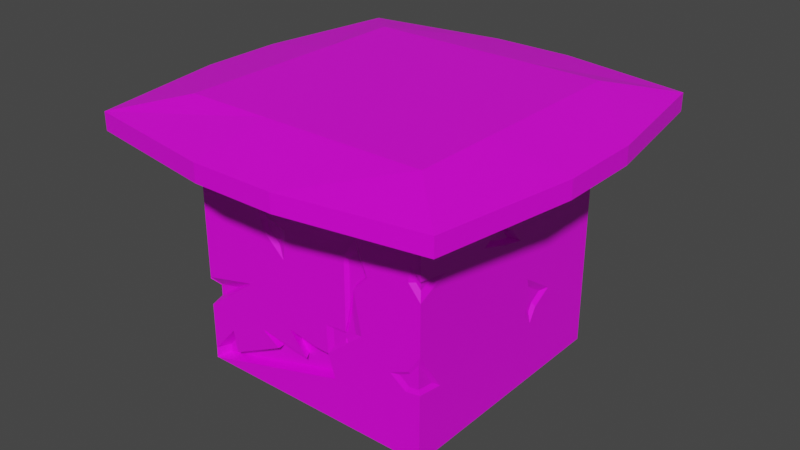 # Source: plataforma_aula_design.blend  (saved by Blender 3.0.42; exported with 4.5.12 LTS)
import bpy
from mathutils import Matrix  # noqa: F401  (used for matrix-valued properties, if any)

bpy.ops.wm.read_factory_settings(use_empty=True)
scene = bpy.context.scene
scene.name = 'Scene'

# ---- collections
col_collection = bpy.data.collections.new('Collection'); scene.collection.children.link(col_collection)

# ---- images (referenced by path relative to the original .blend; pixels are not part of the script)
import os
ASSET_DIR = os.environ.get("B2B_ASSET_DIR", "")  # directory of the original .blend (textures are referenced by path, not embedded)
HERE = os.path.dirname(os.path.abspath(__file__))  # packed textures are extracted next to this script under _unpacked/

def load_image(name, relpath, width, height, colorspace="sRGB"):
    """Load a texture the original file referenced (path relative to the .blend, or extracted next to this script)."""
    p = next((c for c in (os.path.join(HERE, relpath), os.path.join(ASSET_DIR, relpath)) if relpath and os.path.exists(c)), "")
    if p:
        img = bpy.data.images.load(p, check_existing=True)
        img.name = name
    else:  # same state as the original file: an image datablock whose file is absent (Cycles renders it pink)
        img = bpy.data.images.new(name, width, height)
        img.source = "FILE"
        img.filepath = "//" + (relpath or name)
    img.colorspace_settings.name = colorspace
    return img
img_template_de_cores_design_de_jogos_png = load_image('template_de_cores_design_de_jogos.png', 'template_de_cores_design_de_jogos.png', 1024, 1024, 'sRGB')

# ---- materials (node trees are filled in below, after node groups)
mat_material = bpy.data.materials.new('Material')
mat_material.alpha_threshold = 0.0
mat_material.use_transparent_shadow = False
mat_material.line_color = (0.0, 0.0, 0.0, 1.0)

# ---- material node trees
mat_material.use_nodes = True; mat_material.node_tree.nodes.clear()
_N = mat_material.node_tree.nodes; _L = mat_material.node_tree.links
n0 = _N.new('ShaderNodeOutputMaterial'); n0.name = 'Material Output'; n0.location = (300, 300)
n1 = _N.new('ShaderNodeBsdfPrincipled'); n1.name = 'Principled BSDF'; n1.location = (10, 300)
n1.distribution = 'GGX'
n1.subsurface_method = 'RANDOM_WALK_SKIN'
n1.inputs[2].default_value = 0.4
n1.inputs[3].default_value = 1.45
n1.inputs[27].default_value = (0.0, 0.0, 0.0, 1.0)
n1.inputs[28].default_value = 1.0
n2 = _N.new('ShaderNodeTexImage'); n2.name = 'Image Texture'; n2.location = (-334, 196)
n2.image = img_template_de_cores_design_de_jogos_png
_L.new(n1.outputs[0], n0.inputs[0])
_L.new(n2.outputs[0], n1.inputs[0])
n0.is_active_output = True

# ---- world
world_world = bpy.data.worlds.new('World'); scene.world = world_world
world_world.use_nodes = True; world_world.node_tree.nodes.clear()
_N = world_world.node_tree.nodes; _L = world_world.node_tree.links
n0 = _N.new('ShaderNodeOutputWorld'); n0.name = 'World Output'; n0.location = (300, 300)
n1 = _N.new('ShaderNodeBackground'); n1.name = 'Background'; n1.location = (10, 300)
n1.inputs[0].default_value = (0.05088, 0.05088, 0.05088, 1.0)
_L.new(n1.outputs[0], n0.inputs[0])
n0.is_active_output = True
world_world.color = (0.05088, 0.05088, 0.05088)
world_world.use_sun_shadow = False
world_world.sun_shadow_jitter_overblur = 0.0

# ---- meshes
me_cube = bpy.data.meshes.new('Cube')
me_cube.from_pydata([(1.0, 1.0, 1.0), (1.0, 1.0, -1.0), (1.0, -1.0, 1.0), (1.0, -1.0, -1.0), (-1.0, 1.0, 1.0), (-1.0, 1.0, -1.0), (-1.0, -1.0, 1.0), (-1.0, -1.0, -1.0), (-1.0, 0.3389, -1.0), (-1.0, -0.3277, -1.0), (1.0, 0.3389, 1.0), (1.0, -0.3277, 1.0), (-1.0, -0.3277, 1.0), (-1.0, 0.3389, 1.0), (1.0, -0.3277, -1.0), (1.0, 0.3389, -1.0), (1.0, 1.0, 0.3666), (1.0, 1.0, -0.3), (-1.0, -1.0, -0.3), (-1.0, -1.0, 0.3666), (1.0, -0.9022, -0.3), (1.0, 0.2582, -0.3), (-1.0, 1.0, 0.3666), (-1.0, 1.0, -0.3), (1.0, 0.3389, 0.3666), (1.0, -0.3277, 0.3666), (1.0, -0.3277, -0.3), (-1.0, -0.3277, 0.3666), (-1.0, -0.3277, -0.3), (-1.0, 0.3389, 0.3666), (-1.0, 0.3389, -0.3), (0.3577, 1.0, -1.0), (-0.3089, 1.0, -1.0), (0.3577, -1.0, 1.0), (-0.3089, -1.0, 1.0), (-0.3089, -1.0, -1.0), (0.3577, -1.0, -1.0), (-0.3089, 1.0, 1.0), (0.3577, 1.0, 1.0), (0.3577, 0.3389, -1.0), (-0.3089, 0.3389, -1.0), (0.3577, -0.3277, -1.0), (-0.3089, -0.3277, -1.0), (-0.3089, 1.0, -0.3), (0.3577, 1.0, -0.3), (-0.3089, 1.0, 0.3666), (0.3577, -1.0, -0.3), (-0.3089, -1.0, -0.3), (0.3577, -1.0, 0.3666), (0.3577, 1.0, 0.4904), (0.8999, -1.0, 0.3666), (1.0, -1.0, 0.2498), (1.0, -1.0, 0.4037), (1.0, -0.7545, 0.3666), (0.9129, -1.0, 0.4989), (0.9808, -0.9748, 0.3863), (0.9808, -0.9748, 0.372), (0.9808, -0.8804, 0.372), (0.9423, -0.9748, 0.372), (0.9808, -0.9748, 0.3271), (0.9473, -0.9748, 0.4229), (1.0, -1.0, -0.1505), (0.898, -1.0, -0.3), (1.0, -1.0, -0.4466), (1.0, -0.7851, -0.479), (0.7489, -1.0, -0.3727), (0.8818, -1.0, -0.4664), (0.9793, -0.9863, -0.2213), (0.9793, -0.9863, -0.3183), (0.9793, -0.9228, -0.3183), (0.9131, -0.9863, -0.3183), (0.9793, -0.9863, -0.4133), (0.9793, -0.8469, -0.4343), (0.8165, -0.9863, -0.3654), (0.9026, -0.9863, -0.4262), (1.0, 0.3389, -0.194), (1.0, 0.4975, -0.3), (1.0, 0.3389, -0.3932), (1.0, 0.2772, -0.5045), (1.0, 0.2015, -0.397), (1.0, 0.2115, -0.1088), (0.9739, 0.3259, -0.2435), (0.9739, 0.3259, -0.3051), (0.9739, 0.418, -0.3051), (0.9739, 0.279, -0.3051), (0.9739, 0.3259, -0.3592), (0.9739, 0.29, -0.4239), (0.9739, 0.2461, -0.3615), (0.9739, 0.2518, -0.194), (1.0, -0.005271, 0.3666), (1.0, -0.3277, 0.5499), (1.0, 0.09301, 0.2496), (1.0, -0.09051, 0.2897), (1.0, -0.2281, 0.4212), (0.9565, -0.06174, 0.3695), (0.9565, -0.2564, 0.3695), (0.9565, -0.002415, 0.2989), (0.9565, -0.1132, 0.3231), (0.9565, -0.2564, 0.4802), (0.9565, -0.1962, 0.4024), (-0.1778, -1.0, 0.3666), (-0.4098, -1.0, 0.3666), (-0.3089, -1.0, 0.2268), (-0.3089, -1.0, 0.4291), (-0.4479, -1.0, 0.4953), (-0.3909, -1.0, 0.303), (-0.2085, -1.0, 0.1335), (-0.2475, -0.9757, 0.3516), (-0.3144, -0.9757, 0.3516), (-0.3144, -0.9757, 0.3835), (-0.3659, -0.9757, 0.3516), (-0.3144, -0.9757, 0.2802), (-0.3854, -0.9757, 0.4173), (-0.3563, -0.9757, 0.3191), (-0.2632, -0.9757, 0.2326), (0.3625, 1.0, 0.3666), (0.1522, 1.0, 0.3666), (0.3577, 1.0, 0.3594), (0.3577, 1.0, 0.2449), (0.3577, 1.0, 0.113), (0.3577, 1.0, -0.02788), (0.03608, 1.0, -0.2233), (0.1559, 1.0, -0.1264), (0.2803, 1.0, -0.1472), (0.1878, 1.0, 0.03164), (0.264, 1.0, 0.1511), (0.2828, 1.0, 0.2472), (0.4459, 1.0, 0.4911), (0.498, 1.0, 0.05587), (0.5447, 1.0, -0.1816), (0.6492, 1.0, -0.03247), (0.5655, 1.0, 0.1183), (0.4523, 1.0, 0.2419), (0.1764, 1.0, 0.4886), (0.1966, 0.934, 0.3189), (0.3543, 0.934, 0.3189), (0.3543, 0.934, 0.4138), (0.358, 0.934, 0.3189), (0.3543, 0.934, 0.3134), (0.3543, 0.934, 0.2255), (0.3543, 0.934, 0.1243), (0.1075, 0.934, -0.1336), (0.1995, 0.934, -0.05929), (0.2949, 0.934, -0.07531), (0.2239, 0.934, 0.06192), (0.3543, 0.934, 0.01625), (0.2824, 0.934, 0.1536), (0.2967, 0.934, 0.2273), (0.4219, 0.934, 0.4144), (0.4619, 0.934, 0.0805), (0.4977, 0.934, -0.1016), (0.5779, 0.934, 0.01273), (0.5137, 0.934, 0.1284), (0.4268, 0.934, 0.2232), (0.2152, 0.934, 0.4124), (-1.0, -0.6407, -0.3), (-1.0, -1.0, -0.2889), (-0.706, -1.0, -0.3), (-1.0, -1.0, -0.5242), (-0.5536, -1.0, -0.1839), (-1.0, -0.8114, -0.8511), (-1.0, -0.8363, -0.4231), (-0.9448, -0.9469, -0.448), (-0.9448, -0.9469, -0.3575), (-0.8262, -0.9469, -0.3575), (-0.9448, -0.802, -0.3575), (-0.9448, -0.9469, -0.3531), (-0.7647, -0.9469, -0.3107), (-0.9448, -0.8708, -0.5798), (-0.9448, -0.8809, -0.4072), (0.519, -1.0, 0.3666), (-1.0, -1.0, -0.9141), (0.182, -1.0, -0.3), (0.3577, -1.0, -0.2183), (-0.3089, -1.0, -0.5508), (-0.3089, -1.0, -0.6273), (-0.3089, -1.0, -0.8061), (0.3789, -1.0, -0.3), (0.3577, -1.0, -0.3182), (0.556, -1.0, 0.2712), (0.4371, -1.0, 0.1408), (0.5014, -1.0, -0.195), (0.4584, -1.0, 0.5225), (0.1891, -1.0, -0.4627), (0.248, -1.0, -0.6498), (-0.02654, -1.0, -0.5938), (-0.175, -1.0, -0.4174), (0.07416, -1.0, -0.4587), (0.179, -1.0, -0.2319), (-0.79, -1.0, -0.6746), (-0.755, -1.0, -0.8531), (-0.4634, -1.0, -0.5272), (-1.0, -0.8569, -0.9291), (0.3601, -0.9859, -0.2794), (0.3466, -0.9859, -0.2794), (0.3466, -0.9859, -0.2272), (0.2341, -0.9859, -0.2794), (0.3466, -0.9859, -0.291), (0.3974, -0.9859, 0.002607), (0.4385, -0.9859, -0.2122), (0.2387, -0.9859, -0.3835), (0.2322, -0.9859, -0.2359), (0.4984, -0.9772, 0.3305), (0.3837, -0.9772, 0.3305), (0.3837, -0.9772, -0.08535), (0.5247, -0.9772, 0.2626), (0.4402, -0.9772, 0.17), (0.4553, -0.9772, 0.4412), (-0.9128, -0.9223, -0.9535), (-0.9128, -0.9223, -0.8793), (-0.3153, -0.9223, -0.5651), (-0.3153, -0.9223, -0.6312), (-0.3153, -0.9223, -0.7858), (0.1154, -0.9223, -0.4889), (0.1663, -0.9223, -0.6507), (-0.0711, -0.9223, -0.6023), (-0.1995, -0.9223, -0.4497), (0.01597, -0.9223, -0.4855), (-0.7312, -0.9223, -0.6722), (-0.701, -0.9223, -0.8265), (-0.4489, -0.9223, -0.5447), (1.0, 1.0, 1.0), (1.0, -1.0, 1.0), (-1.0, 1.0, 1.0), (-1.0, -1.0, 1.0), (1.0, 0.3389, 1.0), (1.0, -0.3277, 1.0), (-1.0, -0.3277, 1.0), (-1.0, 0.3389, 1.0), (0.3577, -1.0, 1.0), (-0.3089, -1.0, 1.0), (-0.3089, 1.0, 1.0), (0.3577, 1.0, 1.0), (1.0, 1.0, 1.017), (1.0, -1.0, 1.017), (-1.0, 1.0, 1.017), (-1.0, -1.0, 1.017), (1.0, 0.3389, 1.017), (1.0, -0.3277, 1.017), (-1.0, -0.3277, 1.017), (-1.0, 0.3389, 1.017), (0.3577, -1.0, 1.017), (-0.3089, -1.0, 1.017), (-0.3089, 1.0, 1.017), (0.3577, 1.0, 1.017), (-0.3089, -1.0, 1.16), (-1.0, -1.0, 1.16), (1.0, -0.3277, 1.16), (1.0, -1.0, 1.16), (-1.0, 0.3389, 1.16), (-1.0, 1.0, 1.16), (0.3577, 1.0, 1.16), (1.0, 1.0, 1.16), (1.0, 0.3389, 1.16), (-1.0, -0.3277, 1.16), (0.3577, -1.0, 1.16), (-0.3089, 1.0, 1.16), (-0.3089, -1.619, 0.9072), (-1.438, -1.438, 0.9072), (1.619, -0.3277, 0.9072), (1.438, -1.438, 0.9072), (-1.619, 0.3389, 0.9072), (-1.438, 1.438, 0.9072), (0.3577, 1.619, 0.9072), (1.438, 1.438, 0.9072), (1.619, 0.3389, 0.9072), (-1.619, -0.3277, 0.9072), (0.3577, -1.619, 0.9072), (-0.3089, 1.619, 0.9072), (-0.3089, -1.619, 1.05), (-1.438, -1.438, 1.05), (1.619, -0.3277, 1.05), (1.438, -1.438, 1.05), (-1.619, 0.3389, 1.05), (-1.438, 1.438, 1.05), (0.3577, 1.619, 1.05), (1.438, 1.438, 1.05), (1.619, 0.3389, 1.05), (-1.619, -0.3277, 1.05), (0.3577, -1.619, 1.05), (-0.3089, 1.619, 1.05)], [], [(105, 102, 111, 113), (29, 13, 4, 22), (41, 14, 3, 36), (25, 90, 11, 2, 52, 53), (115, 117, 138, 137), (16, 0, 10, 24), (24, 10, 11, 90, 89), (31, 1, 15, 39), (39, 15, 14, 41), (19, 6, 12, 27), (27, 12, 13, 29), (9, 28, 30, 8), (28, 27, 29, 30), (7, 192, 171, 158, 160, 161, 155, 28, 9), (18, 156, 155), (15, 77, 78, 79, 21, 26, 14), (76, 75, 81, 83), (1, 17, 76, 77, 15), (17, 16, 24, 75, 76), (31, 44, 17, 1), (44, 120, 119, 128, 129, 130, 131, 132, 118, 117, 115, 16, 17), (14, 26, 20, 64, 63, 3), (26, 25, 53, 51, 61, 20), (8, 30, 23, 5), (30, 29, 22, 23), (35, 176, 7), (47, 102, 105, 101, 19, 156, 159, 157), (62, 65, 73, 70), (173, 188, 201, 195), (3, 63, 66, 65, 62, 177, 178, 36), (36, 178, 183, 184, 176, 35), (23, 22, 45, 43), (43, 45, 116, 121, 122, 123, 124, 120, 44), (5, 23, 43, 32), (32, 43, 44, 31), (8, 40, 42, 9), (40, 39, 41, 42), (5, 32, 40, 8), (32, 31, 39, 40), (22, 4, 37, 45), (45, 37, 38, 49, 133, 116), (9, 42, 35, 7), (42, 41, 36, 35), (54, 50, 58, 60), (48, 33, 34, 103, 100), (56, 55, 60, 58), (53, 52, 55, 57), (52, 54, 60, 55), (50, 54, 52, 2, 33, 48, 182, 170), (50, 51, 59, 58), (57, 55, 56), (59, 57, 56), (58, 59, 56), (51, 53, 57, 59), (68, 67, 70), (66, 63, 71, 74), (64, 20, 69, 72), (20, 61, 67, 69), (62, 61, 51, 50, 170, 179, 180, 181, 177), (71, 72, 69, 68), (69, 67, 68), (70, 73, 74, 71, 68), (63, 64, 72, 71), (61, 62, 70, 67), (65, 66, 74, 73), (79, 78, 86, 87), (75, 80, 88, 81), (77, 76, 83, 85), (21, 80, 75, 24, 89, 91, 92, 25, 26), (82, 81, 88, 84), (85, 83, 82), (83, 81, 82), (84, 87, 86, 85, 82), (80, 21, 84, 88), (21, 79, 87, 84), (78, 77, 85, 86), (93, 25, 95, 99), (92, 91, 96, 97), (25, 93, 90), (95, 97, 96, 94), (94, 98, 99, 95), (25, 92, 97, 95), (91, 89, 94, 96), (90, 93, 99, 98), (89, 90, 98, 94), (108, 109, 112, 110), (101, 104, 103, 34, 6, 19), (100, 103, 109, 107), (102, 106, 114, 111), (104, 101, 110, 112), (110, 113, 111, 108), (107, 109, 108), (111, 114, 107, 108), (103, 104, 112, 109), (106, 100, 107, 114), (101, 105, 113, 110), (123, 122, 142, 143), (125, 119, 120), (118, 126, 117), (115, 127, 49, 38, 0, 16), (127, 115, 137, 148), (118, 132, 153, 139), (122, 121, 141, 142), (135, 136, 148, 137), (145, 144, 143, 142, 141, 134, 135, 138, 147, 139, 140, 146), (137, 138, 135), (139, 153, 152, 151, 150, 149, 140), (134, 154, 136, 135), (49, 127, 148, 136), (124, 123, 143, 144), (116, 133, 154, 134), (128, 119, 140, 149), (120, 124, 144, 145), (133, 49, 136, 154), (129, 128, 149, 150), (125, 120, 145, 146), (130, 129, 150, 151), (119, 125, 146, 140), (131, 130, 151, 152), (126, 118, 139, 147), (121, 116, 134, 141), (132, 131, 152, 153), (117, 126, 147, 138), (158, 157, 164, 162), (159, 156, 166, 167), (161, 160, 168, 169), (155, 156, 19, 27, 28), (162, 164, 163), (164, 167, 166, 163), (165, 169, 168, 162, 163), (18, 155, 165, 163), (155, 161, 169, 165), (160, 158, 162, 168), (157, 159, 167, 164), (156, 18, 163, 166), (194, 195, 201, 196), (46, 177, 193, 194), (180, 179, 205, 206), (48, 173, 204, 203), (182, 48, 203, 207), (183, 187, 217, 213), (174, 185, 186, 187, 183, 172, 47), (177, 181, 199, 193), (172, 188, 173, 48, 100, 106, 102, 47), (175, 190, 219, 211), (171, 189, 190, 175, 191, 174, 47, 157, 158), (187, 186, 216, 217), (171, 192, 7), (178, 177, 46), (193, 199, 198, 195, 194), (196, 200, 197, 194), (180, 173, 195, 198), (183, 178, 197, 200), (172, 183, 200, 196), (181, 180, 198, 199), (178, 46, 194, 197), (188, 172, 196, 201), (204, 206, 203), (203, 206, 205, 202), (202, 207, 203), (170, 182, 207, 202), (173, 180, 206, 204), (179, 170, 202, 205), (212, 214, 213, 217, 216, 215, 210, 211), (208, 212, 211, 219, 218, 209), (210, 220, 211), (171, 7, 208, 209), (191, 175, 211, 220), (174, 191, 220, 210), (184, 183, 213, 214), (176, 184, 214, 212), (7, 176, 212, 208), (185, 174, 210, 215), (189, 171, 209, 218), (186, 185, 215, 216), (190, 189, 218, 219), (34, 33, 2, 11, 10, 0, 38, 37, 4, 13, 12, 6), (230, 229, 222, 226, 225, 221, 232, 231, 223, 228, 227, 224), (242, 236, 239, 240, 235, 243, 244, 233, 237, 238, 234, 241), (245, 255, 248, 247, 253, 252, 251, 256, 250, 249, 254, 246), (255, 245, 269, 279), (239, 236, 258, 266), (247, 248, 272, 271), (248, 255, 279, 272), (238, 237, 265, 259), (245, 246, 270, 269), (254, 249, 273, 278), (237, 233, 264, 265), (244, 243, 268, 263), (246, 254, 278, 270), (233, 244, 263, 264), (243, 235, 262, 268), (262, 261, 273, 274), (257, 267, 279, 269), (266, 258, 270, 278), (264, 263, 275, 276), (268, 262, 274, 280), (258, 257, 269, 270), (261, 266, 278, 273), (265, 264, 276, 277), (263, 268, 280, 275), (260, 259, 271, 272), (267, 260, 272, 279), (259, 265, 277, 271), (249, 250, 274, 273), (240, 239, 266, 261), (250, 256, 280, 274), (236, 242, 257, 258), (251, 252, 276, 275), (241, 234, 260, 267), (256, 251, 275, 280), (234, 238, 259, 260), (252, 253, 277, 276), (242, 241, 267, 257), (235, 240, 261, 262), (253, 247, 271, 277)])
_uv = me_cube.uv_layers.new(name='UVMap')
_uv.uv.foreach_set('vector', [0.9297, 0.5605, 0.9297, 0.5605, 0.9297, 0.5605, 0.9297, 0.5605, 0.9297, 0.5605, 0.9297, 0.5605, 0.9297, 0.5605, 0.9297, 0.5605, 0.9297, 0.5605, 0.9297, 0.5605, 0.9297, 0.5605, 0.9297, 0.5605, 0.9297, 0.5605, 0.9297, 0.5605, 0.9297, 0.5605, 0.9297, 0.5605, 0.9297, 0.5605, 0.9297, 0.5605, 0.9297, 0.5605, 0.9297, 0.5605, 0.9297, 0.5605, 0.9297, 0.5605, 0.9297, 0.5605, 0.9297, 0.5605, 0.9297, 0.5605, 0.9297, 0.5605, 0.9297, 0.5605, 0.9297, 0.5605, 0.9297, 0.5605, 0.9297, 0.5605, 0.9297, 0.5605, 0.9297, 0.5605, 0.9297, 0.5605, 0.9297, 0.5605, 0.9297, 0.5605, 0.9297, 0.5605, 0.9297, 0.5605, 0.9297, 0.5605, 0.9297, 0.5605, 0.9297, 0.5605, 0.9297, 0.5605, 0.9297, 0.5605, 0.9297, 0.5605, 0.9297, 0.5605, 0.9297, 0.5605, 0.9297, 0.5605, 0.9297, 0.5605, 0.9297, 0.5605, 0.9297, 0.5605, 0.9297, 0.5605, 0.9297, 0.5605, 0.9297, 0.5605, 0.9297, 0.5605, 0.9297, 0.5605, 0.9297, 0.5605, 0.9297, 0.5605, 0.9297, 0.5605, 0.9297, 0.5605, 0.9297, 0.5605, 0.9297, 0.5605, 0.9297, 0.5605, 0.9297, 0.5605, 0.9297, 0.5605, 0.9297, 0.5605, 0.9297, 0.5605, 0.9297, 0.5605, 0.9297, 0.5605, 0.9297, 0.5605, 0.9297, 0.5605, 0.9297, 0.5605, 0.9297, 0.5605, 0.9297, 0.5605, 0.9297, 0.5605, 0.9297, 0.5605, 0.9297, 0.5605, 0.9297, 0.5605, 0.9297, 0.5605, 0.9297, 0.5605, 0.9297, 0.5605, 0.9297, 0.5605, 0.9297, 0.5605, 0.9297, 0.5605, 0.9297, 0.5605, 0.9297, 0.5605, 0.9297, 0.5605, 0.9297, 0.5605, 0.9297, 0.5605, 0.9297, 0.5605, 0.9297, 0.5605, 0.9297, 0.5605, 0.9297, 0.5605, 0.9297, 0.5605, 0.9297, 0.5605, 0.9297, 0.5605, 0.9297, 0.5605, 0.9297, 0.5605, 0.9297, 0.5605, 0.9297, 0.5605, 0.9297, 0.5605, 0.9297, 0.5605, 0.9297, 0.5605, 0.9297, 0.5605, 0.9297, 0.5605, 0.9297, 0.5605, 0.9297, 0.5605, 0.9297, 0.5605, 0.9297, 0.5605, 0.9297, 0.5605, 0.9297, 0.5605, 0.9297, 0.5605, 0.9297, 0.5605, 0.9297, 0.5605, 0.9297, 0.5605, 0.9297, 0.5605, 0.9297, 0.5605, 0.9297, 0.5605, 0.9297, 0.5605, 0.9297, 0.5605, 0.9297, 0.5605, 0.9297, 0.5605, 0.9297, 0.5605, 0.9297, 0.5605, 0.9297, 0.5605, 0.9297, 0.5605, 0.9297, 0.5605, 0.9297, 0.5605, 0.9297, 0.5605, 0.9297, 0.5605, 0.9297, 0.5605, 0.9297, 0.5605, 0.9297, 0.5605, 0.9297, 0.5605, 0.9297, 0.5605, 0.9297, 0.5605, 0.9297, 0.5605, 0.9297, 0.5605, 0.9297, 0.5605, 0.9297, 0.5605, 0.9297, 0.5605, 0.9297, 0.5605, 0.9297, 0.5605, 0.9297, 0.5605, 0.9297, 0.5605, 0.9297, 0.5605, 0.9297, 0.5605, 0.9297, 0.5605, 0.9297, 0.5605, 0.9297, 0.5605, 0.9297, 0.5605, 0.9297, 0.5605, 0.9297, 0.5605, 0.9297, 0.5605, 0.9297, 0.5605, 0.9297, 0.5605, 0.9297, 0.5605, 0.9297, 0.5605, 0.9297, 0.5605, 0.9297, 0.5605, 0.9297, 0.5605, 0.9297, 0.5605, 0.9297, 0.5605, 0.9297, 0.5605, 0.9297, 0.5605, 0.9297, 0.5605, 0.9297, 0.5605, 0.9297, 0.5605, 0.9297, 0.5605, 0.9297, 0.5605, 0.9297, 0.5605, 0.9297, 0.5605, 0.9297, 0.5605, 0.9297, 0.5605, 0.9297, 0.5605, 0.9297, 0.5605, 0.9297, 0.5605, 0.9297, 0.5605, 0.9297, 0.5605, 0.9297, 0.5605, 0.9297, 0.5605, 0.9297, 0.5605, 0.9297, 0.5605, 0.9297, 0.5605, 0.9297, 0.5605, 0.9297, 0.5605, 0.9297, 0.5605, 0.9297, 0.5605, 0.9297, 0.5605, 0.9297, 0.5605, 0.9297, 0.5605, 0.9297, 0.5605, 0.9297, 0.5605, 0.9297, 0.5605, 0.9297, 0.5605, 0.9297, 0.5605, 0.9297, 0.5605, 0.9297, 0.5605, 0.9297, 0.5605, 0.9297, 0.5605, 0.9297, 0.5605, 0.9297, 0.5605, 0.9297, 0.5605, 0.9297, 0.5605, 0.9297, 0.5605, 0.9297, 0.5605, 0.9297, 0.5605, 0.9297, 0.5605, 0.9297, 0.5605, 0.9297, 0.5605, 0.9297, 0.5605, 0.9297, 0.5605, 0.9297, 0.5605, 0.9297, 0.5605, 0.9297, 0.5605, 0.9297, 0.5605, 0.9297, 0.5605, 0.9297, 0.5605, 0.9297, 0.5605, 0.9297, 0.5605, 0.9297, 0.5605, 0.9297, 0.5605, 0.9297, 0.5605, 0.9297, 0.5605, 0.9297, 0.5605, 0.9297, 0.5605, 0.9297, 0.5605, 0.9297, 0.5605, 0.9297, 0.5605, 0.9297, 0.5605, 0.9297, 0.5605, 0.9297, 0.5605, 0.9297, 0.5605, 0.9297, 0.5605, 0.9297, 0.5605, 0.9297, 0.5605, 0.9297, 0.5605, 0.9297, 0.5605, 0.9297, 0.5605, 0.9297, 0.5605, 0.9297, 0.5605, 0.9297, 0.5605, 0.9297, 0.5605, 0.9297, 0.5605, 0.9297, 0.5605, 0.9297, 0.5605, 0.9297, 0.5605, 0.9297, 0.5605, 0.9297, 0.5605, 0.9297, 0.5605, 0.9297, 0.5605, 0.9297, 0.5605, 0.9297, 0.5605, 0.9297, 0.5605, 0.9297, 0.5605, 0.9297, 0.5605, 0.9297, 0.5605, 0.9297, 0.5605, 0.9297, 0.5605, 0.9297, 0.5605, 0.9297, 0.5605, 0.9297, 0.5605, 0.9297, 0.5605, 0.9297, 0.5605, 0.9297, 0.5605, 0.9297, 0.5605, 0.9297, 0.5605, 0.9297, 0.5605, 0.9297, 0.5605, 0.9297, 0.5605, 0.9297, 0.5605, 0.9297, 0.5605, 0.9297, 0.5605, 0.9297, 0.5605, 0.9297, 0.5605, 0.9297, 0.5605, 0.9297, 0.5605, 0.9297, 0.5605, 0.9297, 0.5605, 0.9297, 0.5605, 0.9297, 0.5605, 0.9297, 0.5605, 0.9297, 0.5605, 0.9297, 0.5605, 0.9297, 0.5605, 0.9297, 0.5605, 0.9297, 0.5605, 0.9297, 0.5605, 0.9297, 0.5605, 0.9297, 0.5605, 0.9297, 0.5605, 0.9297, 0.5605, 0.9297, 0.5605, 0.9297, 0.5605, 0.9297, 0.5605, 0.9297, 0.5605, 0.9297, 0.5605, 0.9297, 0.5605, 0.9297, 0.5605, 0.9297, 0.5605, 0.9297, 0.5605, 0.9297, 0.5605, 0.9297, 0.5605, 0.9297, 0.5605, 0.9297, 0.5605, 0.9297, 0.5605, 0.9297, 0.5605, 0.9297, 0.5605, 0.9297, 0.5605, 0.9297, 0.5605, 0.9297, 0.5605, 0.9297, 0.5605, 0.9297, 0.5605, 0.9297, 0.5605, 0.9297, 0.5605, 0.9297, 0.5605, 0.9297, 0.5605, 0.9297, 0.5605, 0.9297, 0.5605, 0.9297, 0.5605, 0.9297, 0.5605, 0.9297, 0.5605, 0.9297, 0.5605, 0.9297, 0.5605, 0.9297, 0.5605, 0.9297, 0.5605, 0.9297, 0.5605, 0.9297, 0.5605, 0.9297, 0.5605, 0.9297, 0.5605, 0.9297, 0.5605, 0.9297, 0.5605, 0.9297, 0.5605, 0.9297, 0.5605, 0.9297, 0.5605, 0.9297, 0.5605, 0.9297, 0.5605, 0.9297, 0.5605, 0.9297, 0.5605, 0.9297, 0.5605, 0.9297, 0.5605, 0.9297, 0.5605, 0.9297, 0.5605, 0.9297, 0.5605, 0.9297, 0.5605, 0.9297, 0.5605, 0.9297, 0.5605, 0.9297, 0.5605, 0.9297, 0.5605, 0.9297, 0.5605, 0.9297, 0.5605, 0.9297, 0.5605, 0.9297, 0.5605, 0.9297, 0.5605, 0.9297, 0.5605, 0.9297, 0.5605, 0.9297, 0.5605, 0.9297, 0.5605, 0.9297, 0.5605, 0.9297, 0.5605, 0.9297, 0.5605, 0.9297, 0.5605, 0.9297, 0.5605, 0.9297, 0.5605, 0.9297, 0.5605, 0.9297, 0.5605, 0.9297, 0.5605, 0.9297, 0.5605, 0.9297, 0.5605, 0.9297, 0.5605, 0.9297, 0.5605, 0.9297, 0.5605, 0.9297, 0.5605, 0.9297, 0.5605, 0.9297, 0.5605, 0.9297, 0.5605, 0.9297, 0.5605, 0.9297, 0.5605, 0.9297, 0.5605, 0.9297, 0.5605, 0.9297, 0.5605, 0.9297, 0.5605, 0.9297, 0.5605, 0.9297, 0.5605, 0.9297, 0.5605, 0.9297, 0.5605, 0.9297, 0.5605, 0.9297, 0.5605, 0.9297, 0.5605, 0.9297, 0.5605, 0.9297, 0.5605, 0.9297, 0.5605, 0.9297, 0.5605, 0.9297, 0.5605, 0.9297, 0.5605, 0.9297, 0.5605, 0.9297, 0.5605, 0.9297, 0.5605, 0.9297, 0.5605, 0.9297, 0.5605, 0.9297, 0.5605, 0.9297, 0.5605, 0.9297, 0.5605, 0.9297, 0.5605, 0.9297, 0.5605, 0.9297, 0.5605, 0.9297, 0.5605, 0.9297, 0.5605, 0.9297, 0.5605, 0.9297, 0.5605, 0.9297, 0.5605, 0.9297, 0.5605, 0.9297, 0.5605, 0.9297, 0.5605, 0.9297, 0.5605, 0.9297, 0.5605, 0.9297, 0.5605, 0.9297, 0.5605, 0.9297, 0.5605, 0.9297, 0.5605, 0.9297, 0.5605, 0.9297, 0.5605, 0.9297, 0.5605, 0.9297, 0.5605, 0.9297, 0.5605, 0.9297, 0.5605, 0.9297, 0.5605, 0.9297, 0.5605, 0.9297, 0.5605, 0.9297, 0.5605, 0.9297, 0.5605, 0.9297, 0.5605, 0.9297, 0.5605, 0.9297, 0.5605, 0.9297, 0.5605, 0.9297, 0.5605, 0.9297, 0.5605, 0.9297, 0.5605, 0.9297, 0.5605, 0.9297, 0.5605, 0.9297, 0.5605, 0.9297, 0.5605, 0.9297, 0.5605, 0.9297, 0.5605, 0.9297, 0.5605, 0.9297, 0.5605, 0.9297, 0.5605, 0.9297, 0.5605, 0.9297, 0.5605, 0.9297, 0.5605, 0.9297, 0.5605, 0.9297, 0.5605, 0.9297, 0.5605, 0.9297, 0.5605, 0.9297, 0.5605, 0.9297, 0.5605, 0.9297, 0.5605, 0.9297, 0.5605, 0.9297, 0.5605, 0.9297, 0.5605, 0.9297, 0.5605, 0.9297, 0.5605, 0.9297, 0.5605, 0.9297, 0.5605, 0.9297, 0.5605, 0.9297, 0.5605, 0.9297, 0.5605, 0.9297, 0.5605, 0.9297, 0.5605, 0.9297, 0.5605, 0.9297, 0.5605, 0.9297, 0.5605, 0.9297, 0.5605, 0.9297, 0.5605, 0.9297, 0.5605, 0.9297, 0.5605, 0.9297, 0.5605, 0.9297, 0.5605, 0.9297, 0.5605, 0.9297, 0.5605, 0.9297, 0.5605, 0.9297, 0.5605, 0.9297, 0.5605, 0.9297, 0.5605, 0.9297, 0.5605, 0.9297, 0.5605, 0.9297, 0.5605, 0.9297, 0.5605, 0.9297, 0.5605, 0.9297, 0.5605, 0.9297, 0.5605, 0.9297, 0.5605, 0.9297, 0.5605, 0.9297, 0.5605, 0.9297, 0.5605, 0.9297, 0.5605, 0.9297, 0.5605, 0.9297, 0.5605, 0.9297, 0.5605, 0.9297, 0.5605, 0.9297, 0.5605, 0.9297, 0.5605, 0.9297, 0.5605, 0.9297, 0.5605, 0.9297, 0.5605, 0.9297, 0.5605, 0.9297, 0.5605, 0.9297, 0.5605, 0.9297, 0.5605, 0.9297, 0.5605, 0.9297, 0.5605, 0.9297, 0.5605, 0.9297, 0.5605, 0.9297, 0.5605, 0.9297, 0.5605, 0.9297, 0.5605, 0.9297, 0.5605, 0.9297, 0.5605, 0.9297, 0.5605, 0.9297, 0.5605, 0.9297, 0.5605, 0.9297, 0.5605, 0.9297, 0.5605, 0.9297, 0.5605, 0.9297, 0.5605, 0.9297, 0.5605, 0.9297, 0.5605, 0.9297, 0.5605, 0.9297, 0.5605, 0.9297, 0.5605, 0.9297, 0.5605, 0.9297, 0.5605, 0.9297, 0.5605, 0.9297, 0.5605, 0.9297, 0.5605, 0.9297, 0.5605, 0.9297, 0.5605, 0.9297, 0.5605, 0.9297, 0.5605, 0.9297, 0.5605, 0.9297, 0.5605, 0.9297, 0.5605, 0.9297, 0.5605, 0.9297, 0.5605, 0.9297, 0.5605, 0.9297, 0.5605, 0.9297, 0.5605, 0.9297, 0.5605, 0.9297, 0.5605, 0.9297, 0.5605, 0.9297, 0.5605, 0.9297, 0.5605, 0.9297, 0.5605, 0.9297, 0.5605, 0.9297, 0.5605, 0.9297, 0.5605, 0.9297, 0.5605, 0.9297, 0.5605, 0.9297, 0.5605, 0.9297, 0.5605, 0.9297, 0.5605, 0.9297, 0.5605, 0.9297, 0.5605, 0.9297, 0.5605, 0.9297, 0.5605, 0.9297, 0.5605, 0.9297, 0.5605, 0.9297, 0.5605, 0.9297, 0.5605, 0.9297, 0.5605, 0.9297, 0.5605, 0.9297, 0.5605, 0.9297, 0.5605, 0.9297, 0.5605, 0.9297, 0.5605, 0.9297, 0.5605, 0.9297, 0.5605, 0.9297, 0.5605, 0.9297, 0.5605, 0.9297, 0.5605, 0.9297, 0.5605, 0.9297, 0.5605, 0.9297, 0.5605, 0.9297, 0.5605, 0.9297, 0.5605, 0.9297, 0.5605, 0.9297, 0.5605, 0.9297, 0.5605, 0.9297, 0.5605, 0.9297, 0.5605, 0.9297, 0.5605, 0.9297, 0.5605, 0.9297, 0.5605, 0.9297, 0.5605, 0.9297, 0.5605, 0.9297, 0.5605, 0.9297, 0.5605, 0.9297, 0.5605, 0.9297, 0.5605, 0.9297, 0.5605, 0.9297, 0.5605, 0.9297, 0.5605, 0.9297, 0.5605, 0.9297, 0.5605, 0.9297, 0.5605, 0.9297, 0.5605, 0.9297, 0.5605, 0.9297, 0.5605, 0.9297, 0.5605, 0.9297, 0.5605, 0.9297, 0.5605, 0.9297, 0.5605, 0.9297, 0.5605, 0.9297, 0.5605, 0.9297, 0.5605, 0.9297, 0.5605, 0.9297, 0.5605, 0.9297, 0.5605, 0.9297, 0.5605, 0.9297, 0.5605, 0.9297, 0.5605, 0.9297, 0.5605, 0.9297, 0.5605, 0.9297, 0.5605, 0.9297, 0.5605, 0.9297, 0.5605, 0.9297, 0.5605, 0.9297, 0.5605, 0.9297, 0.5605, 0.9297, 0.5605, 0.9297, 0.5605, 0.9297, 0.5605, 0.9297, 0.5605, 0.9297, 0.5605, 0.9297, 0.5605, 0.9297, 0.5605, 0.9297, 0.5605, 0.9297, 0.5605, 0.9297, 0.5605, 0.9297, 0.5605, 0.9297, 0.5605, 0.9297, 0.5605, 0.9297, 0.5605, 0.9297, 0.5605, 0.9297, 0.5605, 0.9297, 0.5605, 0.9297, 0.5605, 0.9297, 0.5605, 0.9297, 0.5605, 0.9297, 0.5605, 0.9297, 0.5605, 0.9297, 0.5605, 0.9297, 0.5605, 0.9297, 0.5605, 0.9297, 0.5605, 0.9297, 0.5605, 0.9297, 0.5605, 0.9297, 0.5605, 0.9297, 0.5605, 0.9297, 0.5605, 0.9297, 0.5605, 0.9297, 0.5605, 0.9297, 0.5605, 0.9297, 0.5605, 0.9297, 0.5605, 0.9297, 0.5605, 0.9297, 0.5605, 0.9297, 0.5605, 0.9297, 0.5605, 0.9297, 0.5605, 0.9297, 0.5605, 0.9297, 0.5605, 0.9297, 0.5605, 0.9297, 0.5605, 0.9297, 0.5605, 0.9297, 0.5605, 0.9297, 0.5605, 0.9297, 0.5605, 0.9297, 0.5605, 0.9297, 0.5605, 0.9297, 0.5605, 0.9297, 0.5605, 0.9297, 0.5605, 0.9297, 0.5605, 0.9297, 0.5605, 0.9297, 0.5605, 0.9297, 0.5605, 0.9297, 0.5605, 0.9297, 0.5605, 0.9297, 0.5605, 0.9297, 0.5605, 0.9297, 0.5605, 0.9297, 0.5605, 0.9297, 0.5605, 0.9297, 0.5605, 0.9297, 0.5605, 0.9297, 0.5605, 0.9297, 0.5605, 0.9297, 0.5605, 0.9297, 0.5605, 0.9297, 0.5605, 0.9297, 0.5605, 0.9297, 0.5605, 0.9297, 0.5605, 0.9297, 0.5605, 0.9297, 0.5605, 0.9297, 0.5605, 0.9297, 0.5605, 0.9297, 0.5605, 0.9297, 0.5605, 0.9297, 0.5605, 0.9297, 0.5605, 0.9297, 0.5605, 0.9297, 0.5605, 0.9297, 0.5605, 0.9297, 0.5605, 0.9297, 0.5605, 0.9297, 0.5605, 0.9297, 0.5605, 0.9297, 0.5605, 0.9297, 0.5605, 0.9297, 0.5605, 0.9297, 0.5605, 0.9297, 0.5605, 0.9297, 0.5605, 0.9297, 0.5605, 0.9297, 0.5605, 0.9297, 0.5605, 0.9297, 0.5605, 0.9297, 0.5605, 0.9297, 0.5605, 0.9297, 0.5605, 0.9297, 0.5605, 0.9297, 0.5605, 0.9297, 0.5605, 0.9297, 0.5605, 0.9297, 0.5605, 0.9297, 0.5605, 0.9297, 0.5605, 0.9297, 0.5605, 0.9297, 0.5605, 0.9297, 0.5605, 0.9297, 0.5605, 0.9297, 0.5605, 0.9297, 0.5605, 0.9297, 0.5605, 0.9297, 0.5605, 0.9297, 0.5605, 0.9297, 0.5605, 0.9297, 0.5605, 0.9297, 0.5605, 0.9297, 0.5605, 0.9297, 0.5605, 0.9297, 0.5605, 0.9297, 0.5605, 0.9297, 0.5605, 0.9297, 0.5605, 0.9297, 0.5605, 0.9297, 0.5605, 0.9297, 0.5605, 0.9297, 0.5605, 0.9297, 0.5605, 0.9297, 0.5605, 0.9297, 0.5605, 0.9297, 0.5605, 0.9297, 0.5605, 0.9297, 0.5605, 0.9297, 0.5605, 0.9297, 0.5605, 0.9297, 0.5605, 0.9297, 0.5605, 0.9297, 0.5605, 0.9297, 0.5605, 0.9297, 0.5605, 0.9297, 0.5605, 0.9297, 0.5605, 0.9297, 0.5605, 0.9297, 0.5605, 0.9297, 0.5605, 0.9297, 0.5605, 0.9297, 0.5605, 0.9297, 0.5605, 0.9297, 0.5605, 0.9297, 0.5605, 0.9297, 0.5605, 0.9297, 0.5605, 0.9297, 0.5605, 0.9297, 0.5605, 0.9297, 0.5605, 0.9297, 0.5605, 0.9297, 0.5605, 0.9297, 0.5605, 0.9297, 0.5605, 0.9297, 0.5605, 0.5, 0.498, 0.5, 0.498, 0.5, 0.498, 0.5, 0.498, 0.5, 0.498, 0.5, 0.498, 0.5, 0.498, 0.5, 0.498, 0.5, 0.498, 0.5, 0.498, 0.5, 0.498, 0.5, 0.498, 0.9297, 0.8164, 0.9297, 0.8164, 0.9297, 0.8164, 0.9297, 0.8164, 0.9297, 0.8164, 0.9297, 0.8164, 0.9297, 0.8164, 0.9297, 0.8164, 0.9297, 0.8164, 0.9297, 0.8164, 0.9297, 0.8164, 0.9297, 0.8164, 0.9297, 0.8164, 0.9297, 0.8164, 0.9297, 0.8164, 0.9297, 0.8164, 0.9297, 0.8164, 0.9297, 0.8164, 0.9297, 0.8164, 0.9297, 0.8164, 0.9297, 0.8164, 0.9297, 0.8164, 0.9297, 0.8164, 0.9297, 0.8164, 0.9297, 0.8164, 0.9297, 0.8164, 0.9297, 0.8164, 0.9297, 0.8164, 0.9297, 0.8164, 0.9297, 0.8164, 0.9297, 0.8164, 0.9297, 0.8164, 0.9297, 0.8164, 0.9297, 0.8164, 0.9297, 0.8164, 0.9297, 0.8164, 0.9297, 0.8164, 0.9297, 0.8164, 0.9297, 0.8164, 0.9297, 0.8164, 0.9297, 0.8164, 0.9297, 0.8164, 0.9297, 0.8164, 0.9297, 0.8164, 0.9297, 0.8164, 0.9297, 0.8164, 0.9297, 0.8164, 0.9297, 0.8164, 0.9297, 0.8164, 0.9297, 0.8164, 0.9297, 0.8164, 0.9297, 0.8164, 0.9297, 0.8164, 0.9297, 0.8164, 0.9297, 0.8164, 0.9297, 0.8164, 0.9297, 0.8164, 0.9297, 0.8164, 0.9297, 0.8164, 0.9297, 0.8164, 0.9297, 0.8164, 0.9297, 0.8164, 0.9297, 0.8164, 0.9297, 0.8164, 0.9297, 0.8164, 0.9297, 0.8164, 0.9297, 0.8164, 0.9297, 0.8164, 0.9297, 0.8164, 0.9297, 0.8164, 0.9297, 0.8164, 0.9297, 0.8164, 0.9297, 0.8164, 0.9297, 0.8164, 0.9297, 0.8164, 0.9297, 0.8164, 0.9297, 0.8164, 0.9297, 0.8164, 0.9297, 0.8164, 0.9297, 0.8164, 0.9297, 0.8164, 0.9297, 0.8164, 0.9297, 0.8164, 0.9297, 0.8164, 0.9297, 0.8164, 0.9297, 0.8164, 0.9297, 0.8164, 0.9297, 0.8164, 0.9297, 0.8164, 0.9297, 0.8164, 0.9297, 0.8164, 0.9297, 0.8164, 0.9297, 0.8164, 0.9297, 0.8164, 0.9297, 0.8164, 0.9297, 0.8164, 0.9297, 0.8164, 0.9297, 0.8164, 0.9297, 0.8164, 0.9297, 0.8164, 0.9297, 0.8164, 0.9297, 0.8164, 0.9297, 0.8164, 0.9297, 0.8164, 0.9297, 0.8164, 0.9297, 0.8164, 0.9297, 0.8164, 0.9297, 0.8164, 0.9297, 0.8164, 0.9297, 0.8164, 0.9297, 0.8164, 0.9297, 0.8164, 0.9297, 0.8164, 0.9297, 0.8164, 0.9297, 0.8164, 0.9297, 0.8164, 0.9297, 0.8164, 0.9297, 0.8164, 0.9297, 0.8164, 0.9297, 0.8164, 0.9297, 0.8164, 0.9297, 0.8164, 0.9297, 0.8164, 0.9297, 0.8164, 0.9297, 0.8164, 0.9297, 0.8164, 0.9297, 0.8164, 0.9297, 0.8164, 0.9297, 0.8164, 0.9297, 0.8164, 0.9297, 0.8164, 0.9297, 0.8164, 0.9297, 0.8164, 0.9297, 0.8164, 0.9297, 0.8164, 0.9297, 0.8164, 0.9297, 0.8164, 0.9297, 0.8164, 0.9297, 0.8164, 0.9297, 0.8164, 0.9297, 0.8164, 0.9297, 0.8164, 0.9297, 0.8164, 0.9297, 0.8164, 0.9297, 0.8164, 0.9297, 0.8164, 0.9297, 0.8164, 0.9297, 0.8164, 0.9297, 0.8164, 0.9297, 0.8164, 0.9297, 0.8164, 0.9297, 0.8164, 0.9297, 0.8164, 0.9297, 0.8164, 0.9297, 0.8164, 0.9297, 0.8164, 0.9297, 0.8164, 0.9297, 0.8164, 0.9297, 0.8164, 0.9297, 0.8164, 0.9297, 0.8164, 0.9297, 0.8164, 0.9297, 0.8164, 0.9297, 0.8164, 0.9297, 0.8164, 0.9297, 0.8164, 0.9297, 0.8164, 0.9297, 0.8164])
me_cube.materials.append(mat_material)
me_cube.use_remesh_preserve_volume = False
me_cube.use_remesh_preserve_attributes = False
me_cube.use_mirror_vertex_groups = False
me_cube.update()

# ---- objects
ob_cube = bpy.data.objects.new('Cube', me_cube)

# ---- transforms, parenting, visibility, modifiers, constraints
ob_cube.location = (1.0, -1.0, -1.0)
ob_cube.lock_rotations_4d = False
ob_cube.empty_display_type = 'ARROWS'
ob_cube.lineart.crease_threshold = 0.0

# ---- collection membership
col_collection.objects.link(ob_cube)

# ---- scene / render settings (as saved in the file)
scene.frame_start = 1; scene.frame_end = 250; scene.frame_set(1)
scene.render.engine = 'BLENDER_EEVEE_NEXT'
scene.cycles.sampling_pattern = 'TABULATED_SOBOL'
scene.cycles.use_light_tree = False
scene.view_settings.view_transform = 'Filmic'
bpy.context.view_layer.update()

# ---- added for rendering (the .blend has no active camera and no usable light): camera, sun
cam_auto = bpy.data.cameras.new('AutoCamera')
cam_auto.lens = 50.0
cam_auto.sensor_width = 36.0
cam_auto.clip_end = 1000.0
ob_auto_camera = bpy.data.objects.new('AutoCamera', cam_auto)
scene.collection.objects.link(ob_auto_camera)
ob_auto_camera.location = (5.68448, -6.62138, 2.82767)
ob_auto_camera.rotation_euler = (1.09748, -7.21219e-08, 0.694738)
scene.camera = ob_auto_camera
light_auto_sun = bpy.data.lights.new('AutoSun', 'SUN')
light_auto_sun.energy = 3.0
light_auto_sun.angle = 0.0523599
ob_auto_sun = bpy.data.objects.new('AutoSun', light_auto_sun)
scene.collection.objects.link(ob_auto_sun)
ob_auto_sun.rotation_euler = (0.872665, 0.174533, 0.523599)
bpy.context.view_layer.update()
